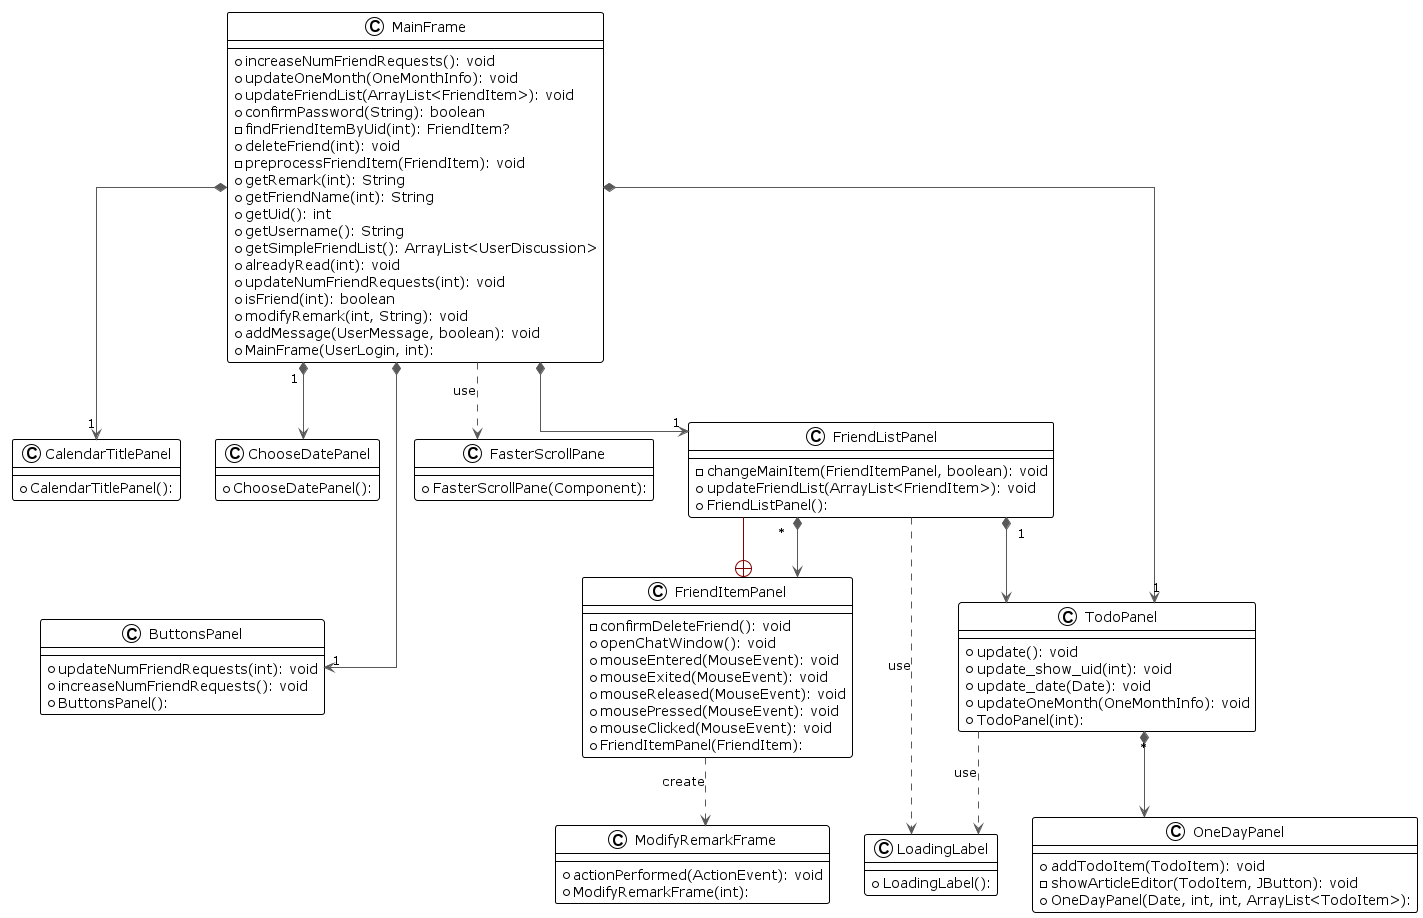

The diagram above was rendered by PlantUML. Its source (embedded in the PNG):
@startuml client-main

!theme plain
top to bottom direction
skinparam linetype ortho

class ButtonsPanel {
  + updateNumFriendRequests(int): void
  + increaseNumFriendRequests(): void
  + ButtonsPanel():
}
class CalendarTitlePanel {
  + CalendarTitlePanel():
}
class ChooseDatePanel {
  + ChooseDatePanel():
}
class FasterScrollPane {
  + FasterScrollPane(Component):
}
class FriendItemPanel {
  - confirmDeleteFriend(): void
  + openChatWindow(): void
  + mouseEntered(MouseEvent): void
  + mouseExited(MouseEvent): void
  + mouseReleased(MouseEvent): void
  + mousePressed(MouseEvent): void
  + mouseClicked(MouseEvent): void
  + FriendItemPanel(FriendItem):
}
class FriendListPanel {
  - changeMainItem(FriendItemPanel, boolean): void
  + updateFriendList(ArrayList<FriendItem>): void
  + FriendListPanel():
}
class LoadingLabel {
  + LoadingLabel():
}
class MainFrame {
  + increaseNumFriendRequests(): void
  + updateOneMonth(OneMonthInfo): void
  + updateFriendList(ArrayList<FriendItem>): void
  + confirmPassword(String): boolean
  - findFriendItemByUid(int): FriendItem?
  + deleteFriend(int): void
  - preprocessFriendItem(FriendItem): void
  + getRemark(int): String
  + getFriendName(int): String
  + getUid(): int
  + getUsername(): String
  + getSimpleFriendList(): ArrayList<UserDiscussion>
  + alreadyRead(int): void
  + updateNumFriendRequests(int): void
  + isFriend(int): boolean
  + modifyRemark(int, String): void
  + addMessage(UserMessage, boolean): void
  + MainFrame(UserLogin, int):
}
class ModifyRemarkFrame {
  + actionPerformed(ActionEvent): void
  + ModifyRemarkFrame(int): 
}
class OneDayPanel {
  + addTodoItem(TodoItem): void
  - showArticleEditor(TodoItem, JButton): void
  + OneDayPanel(Date, int, int, ArrayList<TodoItem>):
}
class TodoPanel {
  + update(): void
  + update_show_uid(int): void
  + update_date(Date): void
  + updateOneMonth(OneMonthInfo): void
  + TodoPanel(int):
}

FriendItemPanel          +-[#820000,plain]-  FriendListPanel
FriendItemPanel          -[#595959,dashed]->  ModifyRemarkFrame       : "«create»"
FriendListPanel          -[#595959,dashed]->  LoadingLabel            : "«use»"
FriendListPanel          *-[#595959,plain]-> "*" FriendItemPanel
FriendListPanel          *-[#595959,plain]-> "1" TodoPanel
MainFrame                -[#595959,dashed]->  FasterScrollPane        : "«use»"
MainFrame                *-[#595959,plain]-> "1" FriendListPanel
MainFrame                *-[#595959,plain]-> "1" ButtonsPanel
MainFrame                *-[#595959,plain]-> "1" TodoPanel
MainFrame                *-[#595959,plain]-> "1" ChooseDatePanel
MainFrame                *-[#595959,plain]-> "1" CalendarTitlePanel
TodoPanel                -[#595959,dashed]->  LoadingLabel            : "«use»"
TodoPanel                *-[#595959,plain]-> "*" OneDayPanel
FriendListPanel -[hidden]- ButtonsPanel
@enduml